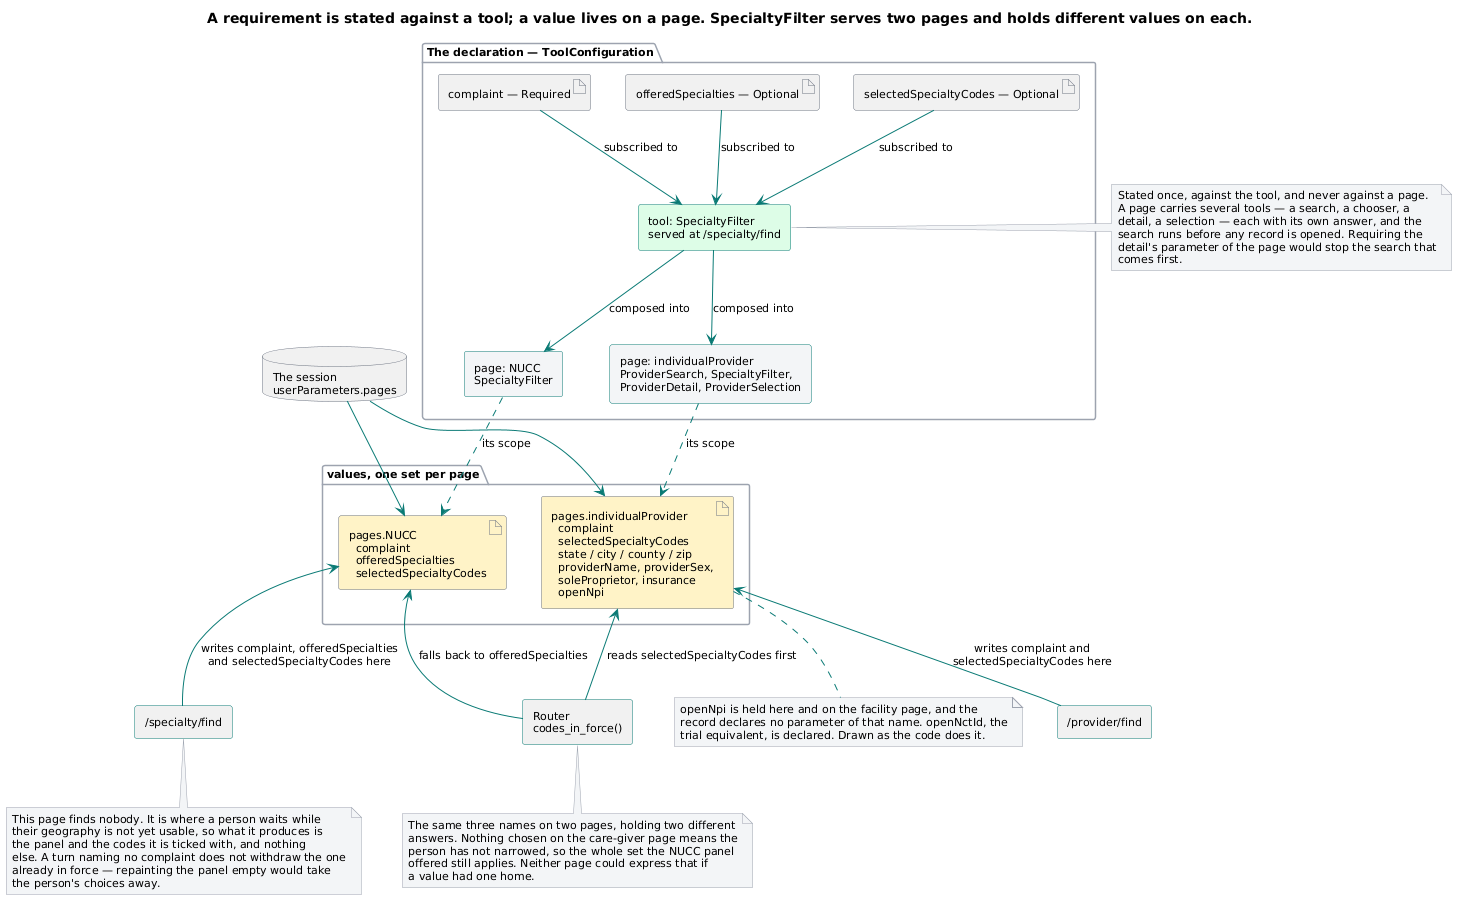

The diagram above was rendered by PlantUML. Its source (embedded in the PNG):
@startuml
skinparam shadowing false
skinparam defaultFontName Segoe UI
skinparam defaultFontSize 11
skinparam ArrowColor #0b7a75
skinparam ComponentBorderColor #0b7a75
skinparam DatabaseBorderColor #6b7280
skinparam NoteBackgroundColor #f3f4f6
skinparam NoteBorderColor #9ca3af

skinparam componentStyle rectangle
skinparam PackageBorderColor #9ca3af
skinparam ArtifactBorderColor #6b7280

title A requirement is stated against a tool; a value lives on a page. SpecialtyFilter serves two pages and holds different values on each.

package "The declaration — ToolConfiguration" {
  component "tool: SpecialtyFilter\nserved at /specialty/find" as Tool #dcfce7

  artifact "complaint — Required" as PComplaint
  artifact "offeredSpecialties — Optional" as POffered
  artifact "selectedSpecialtyCodes — Optional" as PSelected

  component "page: individualProvider\nProviderSearch, SpecialtyFilter,\nProviderDetail, ProviderSelection" as PageIP #f3f4f6
  component "page: NUCC\nSpecialtyFilter" as PageNUCC #f3f4f6
}

PComplaint -down-> Tool : subscribed to
POffered -down-> Tool : subscribed to
PSelected -down-> Tool : subscribed to

Tool -down-> PageIP : composed into
Tool -down-> PageNUCC : composed into

note right of Tool
  Stated once, against the tool, and never against a page.
  A page carries several tools — a search, a chooser, a
  detail, a selection — each with its own answer, and the
  search runs before any record is opened. Requiring the
  detail's parameter of the page would stop the search that
  comes first.
end note

database "The session\nuserParameters.pages" as Session

package "values, one set per page" {
  artifact "pages.individualProvider\n  complaint\n  selectedSpecialtyCodes\n  state / city / county / zip\n  providerName, providerSex,\n  soleProprietor, insurance\n  openNpi" as VIP #fef3c7
  artifact "pages.NUCC\n  complaint\n  offeredSpecialties\n  selectedSpecialtyCodes" as VNUCC #fef3c7
}

Session -down-> VIP
Session -down-> VNUCC

PageIP ..> VIP : its scope
PageNUCC ..> VNUCC : its scope

component "/provider/find" as RIP
component "/specialty/find" as RNUCC

RIP -up-> VIP : writes complaint and\nselectedSpecialtyCodes here
RNUCC -up-> VNUCC : writes complaint, offeredSpecialties\nand selectedSpecialtyCodes here

component "Router\ncodes_in_force()" as Reader

Reader -up-> VIP : reads selectedSpecialtyCodes first
Reader -up-> VNUCC : falls back to offeredSpecialties

note bottom of Reader
  The same three names on two pages, holding two different
  answers. Nothing chosen on the care-giver page means the
  person has not narrowed, so the whole set the NUCC panel
  offered still applies. Neither page could express that if
  a value had one home.
end note

note bottom of VIP
  openNpi is held here and on the facility page, and the
  record declares no parameter of that name. openNctId, the
  trial equivalent, is declared. Drawn as the code does it.
end note

note bottom of RNUCC
  This page finds nobody. It is where a person waits while
  their geography is not yet usable, so what it produces is
  the panel and the codes it is ticked with, and nothing
  else. A turn naming no complaint does not withdraw the one
  already in force — repainting the panel empty would take
  the person's choices away.
end note
@enduml